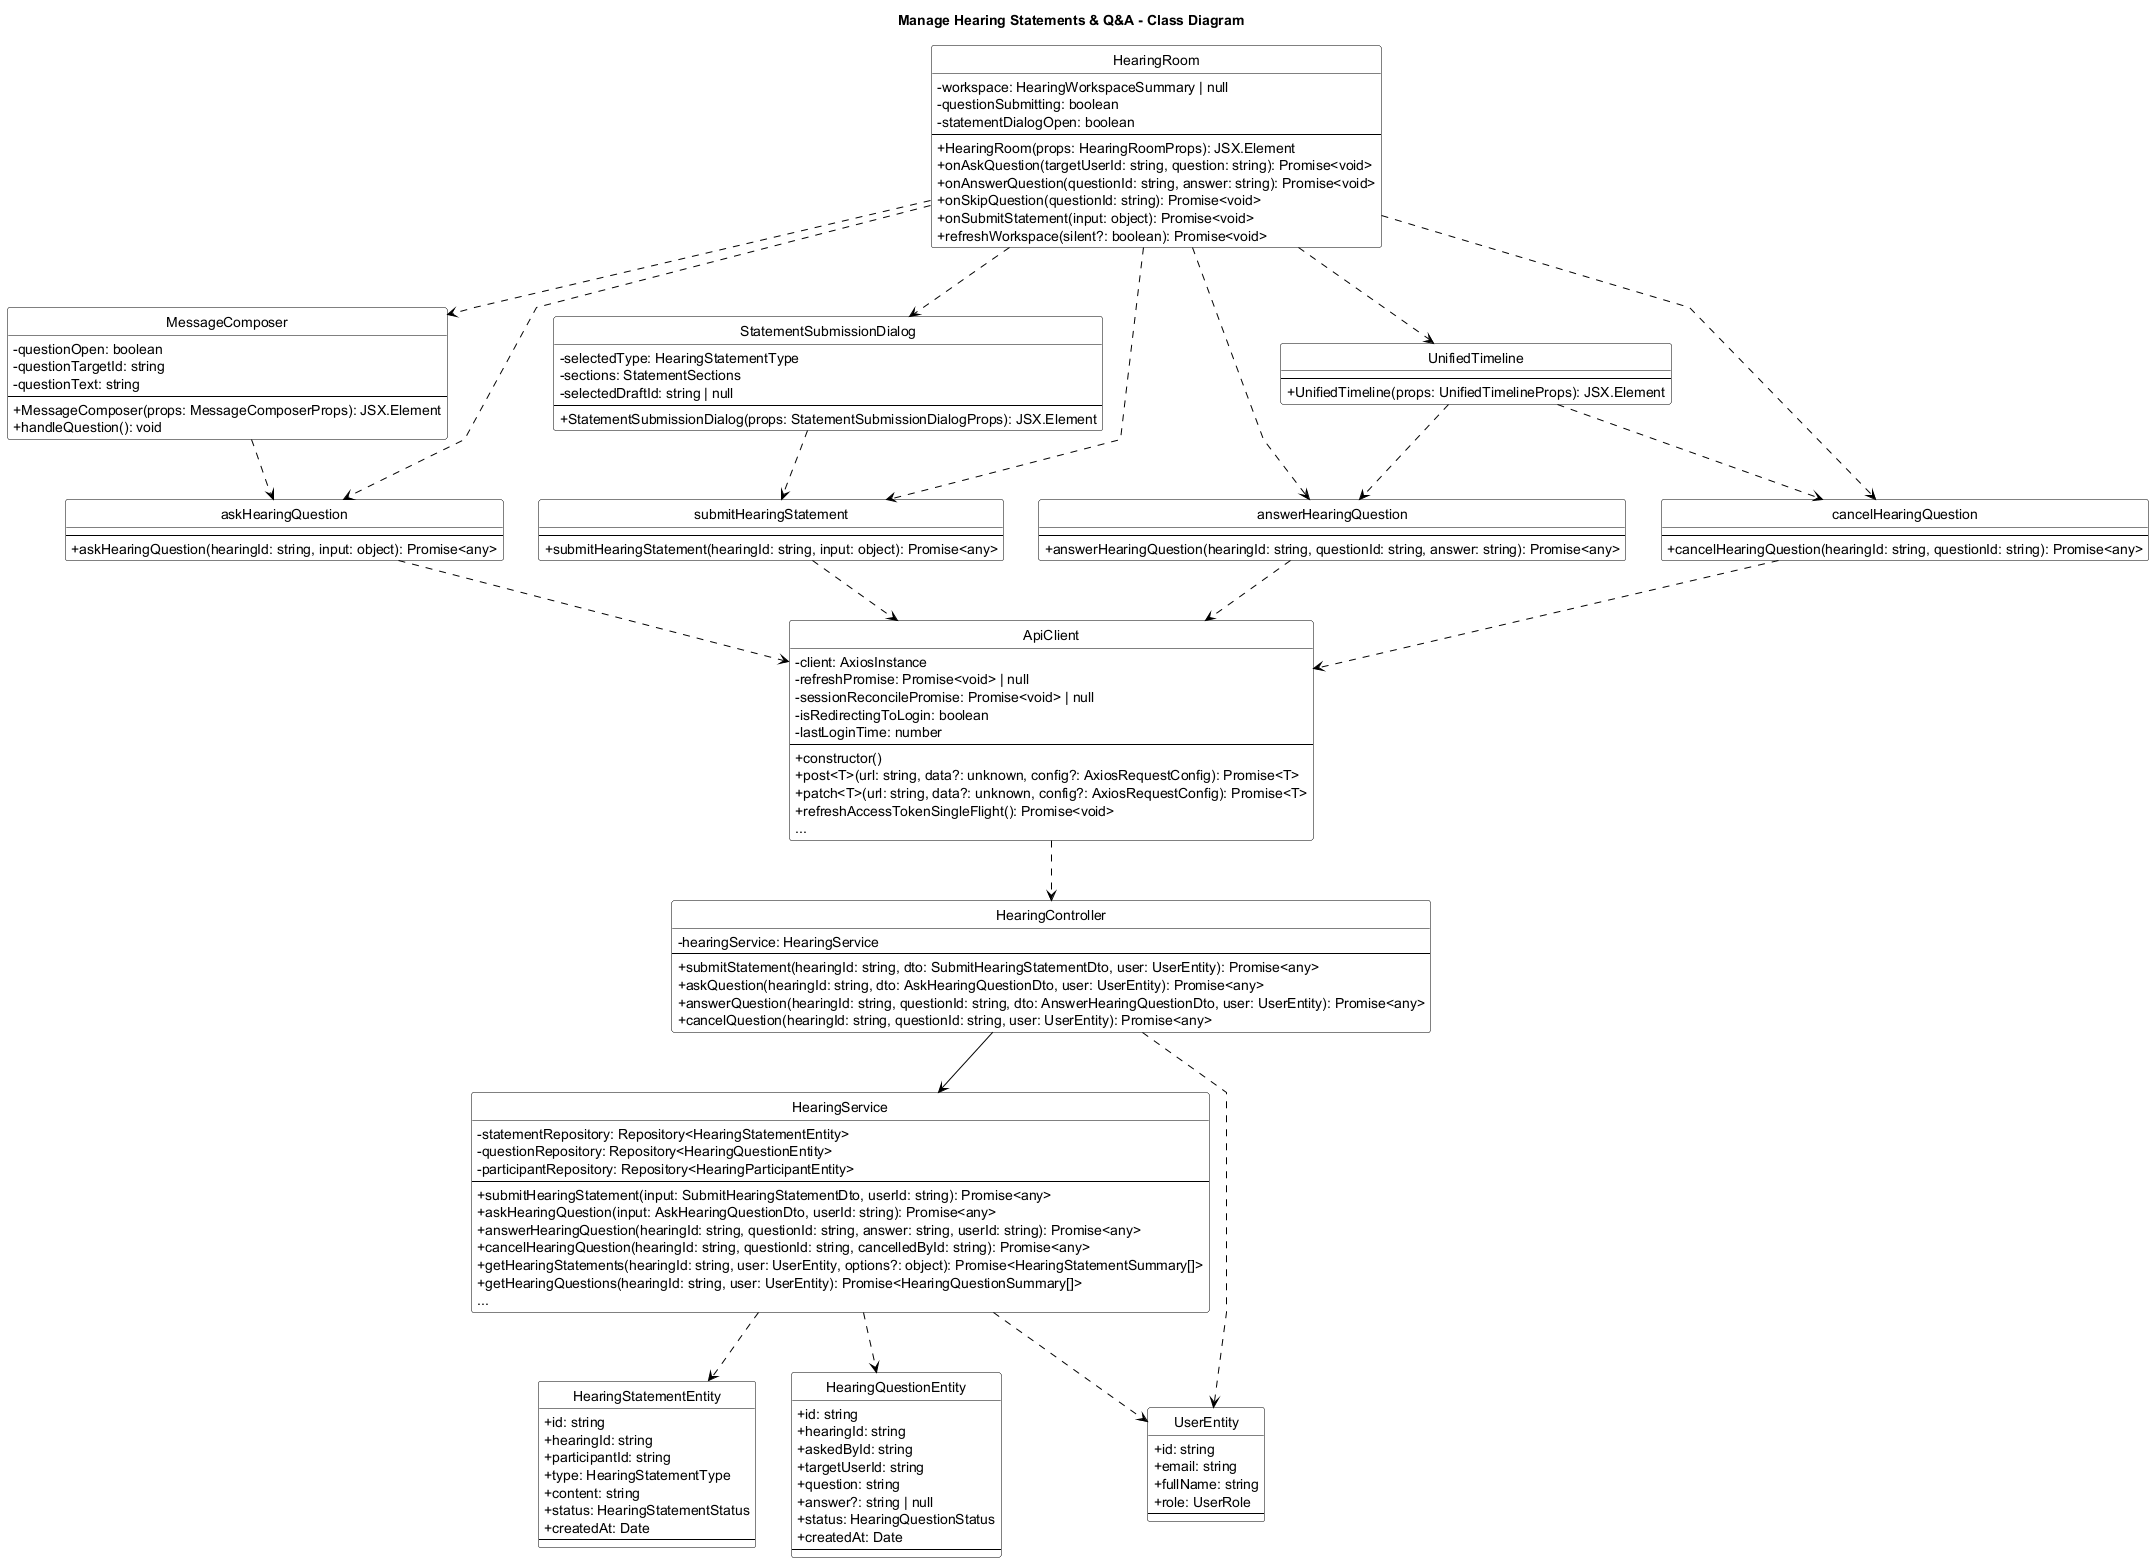

The diagram above was rendered by PlantUML. Its source (embedded in the PNG):
@startuml Manage_Hearing_Statements_QA_Class_Diagram
title Manage Hearing Statements & Q&A - Class Diagram
skinparam backgroundColor white
skinparam monochrome true
skinparam defaultFontColor black
skinparam ArrowColor black
skinparam classBorderColor black
skinparam classFontColor black
skinparam classBackgroundColor white
skinparam stereotypeFontColor black
skinparam linetype polyline
skinparam classAttributeIconSize 0
hide circle

skinparam classHeaderBackgroundColor white
skinparam classHeaderFontColor black

class HearingRoom {
    - workspace: HearingWorkspaceSummary | null
    - questionSubmitting: boolean
    - statementDialogOpen: boolean
    --
    + HearingRoom(props: HearingRoomProps): JSX.Element
    + onAskQuestion(targetUserId: string, question: string): Promise<void>
    + onAnswerQuestion(questionId: string, answer: string): Promise<void>
    + onSkipQuestion(questionId: string): Promise<void>
    + onSubmitStatement(input: object): Promise<void>
    + refreshWorkspace(silent?: boolean): Promise<void>
}

class MessageComposer {
    - questionOpen: boolean
    - questionTargetId: string
    - questionText: string
    --
    + MessageComposer(props: MessageComposerProps): JSX.Element
    + handleQuestion(): void
}

class StatementSubmissionDialog {
    - selectedType: HearingStatementType
    - sections: StatementSections
    - selectedDraftId: string | null
    --
    + StatementSubmissionDialog(props: StatementSubmissionDialogProps): JSX.Element
}

class UnifiedTimeline {
    --
    + UnifiedTimeline(props: UnifiedTimelineProps): JSX.Element
}

class submitHearingStatement {
    --
    + submitHearingStatement(hearingId: string, input: object): Promise<any>
}

class askHearingQuestion {
    --
    + askHearingQuestion(hearingId: string, input: object): Promise<any>
}

class answerHearingQuestion {
    --
    + answerHearingQuestion(hearingId: string, questionId: string, answer: string): Promise<any>
}

class cancelHearingQuestion {
    --
    + cancelHearingQuestion(hearingId: string, questionId: string): Promise<any>
}

class ApiClient {
    - client: AxiosInstance
    - refreshPromise: Promise<void> | null
    - sessionReconcilePromise: Promise<void> | null
    - isRedirectingToLogin: boolean
    - lastLoginTime: number
    --
    + constructor()
    + post<T>(url: string, data?: unknown, config?: AxiosRequestConfig): Promise<T>
    + patch<T>(url: string, data?: unknown, config?: AxiosRequestConfig): Promise<T>
    + refreshAccessTokenSingleFlight(): Promise<void>
    ...
}

class HearingController {
    - hearingService: HearingService
    --
    + submitStatement(hearingId: string, dto: SubmitHearingStatementDto, user: UserEntity): Promise<any>
    + askQuestion(hearingId: string, dto: AskHearingQuestionDto, user: UserEntity): Promise<any>
    + answerQuestion(hearingId: string, questionId: string, dto: AnswerHearingQuestionDto, user: UserEntity): Promise<any>
    + cancelQuestion(hearingId: string, questionId: string, user: UserEntity): Promise<any>
}

class HearingService {
    - statementRepository: Repository<HearingStatementEntity>
    - questionRepository: Repository<HearingQuestionEntity>
    - participantRepository: Repository<HearingParticipantEntity>
    --
    + submitHearingStatement(input: SubmitHearingStatementDto, userId: string): Promise<any>
    + askHearingQuestion(input: AskHearingQuestionDto, userId: string): Promise<any>
    + answerHearingQuestion(hearingId: string, questionId: string, answer: string, userId: string): Promise<any>
    + cancelHearingQuestion(hearingId: string, questionId: string, cancelledById: string): Promise<any>
    + getHearingStatements(hearingId: string, user: UserEntity, options?: object): Promise<HearingStatementSummary[]>
    + getHearingQuestions(hearingId: string, user: UserEntity): Promise<HearingQuestionSummary[]>
    ...
}

class HearingStatementEntity {
    + id: string
    + hearingId: string
    + participantId: string
    + type: HearingStatementType
    + content: string
    + status: HearingStatementStatus
    + createdAt: Date
    --
}

class HearingQuestionEntity {
    + id: string
    + hearingId: string
    + askedById: string
    + targetUserId: string
    + question: string
    + answer?: string | null
    + status: HearingQuestionStatus
    + createdAt: Date
    --
}

class UserEntity {
    + id: string
    + email: string
    + fullName: string
    + role: UserRole
    --
}

HearingRoom ..> MessageComposer
HearingRoom ..> StatementSubmissionDialog
HearingRoom ..> UnifiedTimeline

HearingRoom ..> submitHearingStatement
HearingRoom ..> askHearingQuestion
HearingRoom ..> answerHearingQuestion
HearingRoom ..> cancelHearingQuestion

MessageComposer ..> askHearingQuestion
StatementSubmissionDialog ..> submitHearingStatement
UnifiedTimeline ..> answerHearingQuestion
UnifiedTimeline ..> cancelHearingQuestion

submitHearingStatement ..> ApiClient
askHearingQuestion ..> ApiClient
answerHearingQuestion ..> ApiClient
cancelHearingQuestion ..> ApiClient

ApiClient ..> HearingController
HearingController --> HearingService
HearingController ..> UserEntity

HearingService ..> UserEntity
HearingService ..> HearingStatementEntity
HearingService ..> HearingQuestionEntity

@enduml